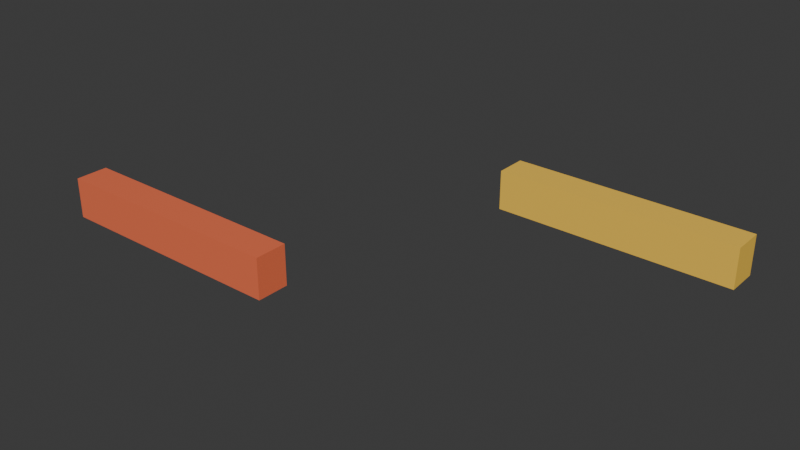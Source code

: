 # Source: B05-gripper.blend  (saved by Blender 5.2.44; exported with 4.5.12 LTS)
import bpy
from mathutils import Matrix  # noqa: F401  (used for matrix-valued properties, if any)

bpy.ops.wm.read_factory_settings(use_empty=True)
scene = bpy.context.scene
scene.name = 'Scene'

# ---- collections
col_char_b05 = bpy.data.collections.new('CHAR_B05'); scene.collection.children.link(col_char_b05)

# ---- materials (node trees are filled in below, after node groups)
mat_mat_thumb_proximal = bpy.data.materials.new('MAT_THUMB_PROXIMAL')
mat_mat_thumb_distal = bpy.data.materials.new('MAT_THUMB_DISTAL')
mat_mat_index_proximal = bpy.data.materials.new('MAT_INDEX_PROXIMAL')
mat_mat_index_distal = bpy.data.materials.new('MAT_INDEX_DISTAL')

# ---- material node trees
mat_mat_thumb_proximal.use_nodes = True; mat_mat_thumb_proximal.node_tree.nodes.clear()
_N = mat_mat_thumb_proximal.node_tree.nodes; _L = mat_mat_thumb_proximal.node_tree.links
n0 = _N.new('ShaderNodeBsdfPrincipled'); n0.name = 'Principled BSDF'; n0.location = (-200, 100)
n0.inputs[0].default_value = (0.9, 0.18, 0.08, 1.0)
n0.inputs[2].default_value = 0.42
n0.inputs[10].default_value = 0.005
n1 = _N.new('ShaderNodeOutputMaterial'); n1.name = 'Material Output'; n1.location = (200, 100)
_L.new(n0.outputs[0], n1.inputs[0])
n1.is_active_output = True
mat_mat_thumb_distal.use_nodes = True; mat_mat_thumb_distal.node_tree.nodes.clear()
_N = mat_mat_thumb_distal.node_tree.nodes; _L = mat_mat_thumb_distal.node_tree.links
n0 = _N.new('ShaderNodeBsdfPrincipled'); n0.name = 'Principled BSDF'; n0.location = (-200, 100)
n0.inputs[0].default_value = (0.9, 0.18, 0.08, 1.0)
n0.inputs[2].default_value = 0.42
n0.inputs[10].default_value = 0.005
n1 = _N.new('ShaderNodeOutputMaterial'); n1.name = 'Material Output'; n1.location = (200, 100)
_L.new(n0.outputs[0], n1.inputs[0])
n1.is_active_output = True
mat_mat_index_proximal.use_nodes = True; mat_mat_index_proximal.node_tree.nodes.clear()
_N = mat_mat_index_proximal.node_tree.nodes; _L = mat_mat_index_proximal.node_tree.links
n0 = _N.new('ShaderNodeBsdfPrincipled'); n0.name = 'Principled BSDF'; n0.location = (-200, 100)
n0.inputs[0].default_value = (1.0, 0.62, 0.08, 1.0)
n0.inputs[2].default_value = 0.42
n0.inputs[10].default_value = 0.005
n1 = _N.new('ShaderNodeOutputMaterial'); n1.name = 'Material Output'; n1.location = (200, 100)
_L.new(n0.outputs[0], n1.inputs[0])
n1.is_active_output = True
mat_mat_index_distal.use_nodes = True; mat_mat_index_distal.node_tree.nodes.clear()
_N = mat_mat_index_distal.node_tree.nodes; _L = mat_mat_index_distal.node_tree.links
n0 = _N.new('ShaderNodeBsdfPrincipled'); n0.name = 'Principled BSDF'; n0.location = (-200, 100)
n0.inputs[0].default_value = (1.0, 0.62, 0.08, 1.0)
n0.inputs[2].default_value = 0.42
n0.inputs[10].default_value = 0.005
n1 = _N.new('ShaderNodeOutputMaterial'); n1.name = 'Material Output'; n1.location = (200, 100)
_L.new(n0.outputs[0], n1.inputs[0])
n1.is_active_output = True

# ---- world
world_world = bpy.data.worlds.new('World'); scene.world = world_world
world_world.use_nodes = True; world_world.node_tree.nodes.clear()
_N = world_world.node_tree.nodes; _L = world_world.node_tree.links
n0 = _N.new('ShaderNodeOutputWorld'); n0.name = 'World Output'; n0.location = (200, 100)
n1 = _N.new('ShaderNodeBackground'); n1.name = 'Background'; n1.location = (-200, 100)
n1.inputs[0].default_value = (0.05088, 0.05088, 0.05088, 1.0)
_L.new(n1.outputs[0], n0.inputs[0])
n0.is_active_output = True
world_world.color = (0.05088, 0.05088, 0.05088)
world_world.sun_shadow_jitter_overblur = 0.0

# ---- meshes
me_thumb_proximal_mesh = bpy.data.meshes.new('THUMB_PROXIMAL_MESH')
me_thumb_proximal_mesh.from_pydata([(-0.2, -0.112, -0.015), (-0.2, -0.112, 0.015), (-0.2, -0.088, -0.015), (-0.2, -0.088, 0.015), (-0.11, -0.112, -0.015), (-0.11, -0.112, 0.015), (-0.11, -0.088, -0.015), (-0.11, -0.088, 0.015)], [], [(0, 1, 3, 2), (2, 3, 7, 6), (6, 7, 5, 4), (4, 5, 1, 0), (2, 6, 4, 0), (7, 3, 1, 5)])
me_thumb_proximal_mesh.materials.append(mat_mat_thumb_proximal)
me_thumb_proximal_mesh.update()
me_thumb_distal_mesh = bpy.data.meshes.new('THUMB_DISTAL_MESH')
me_thumb_distal_mesh.from_pydata([(-0.11, -0.112, -0.015), (-0.11, -0.112, 0.015), (-0.11, -0.088, -0.015), (-0.11, -0.088, 0.015), (-0.02, -0.112, -0.015), (-0.02, -0.112, 0.015), (-0.02, -0.088, -0.015), (-0.02, -0.088, 0.015)], [], [(0, 1, 3, 2), (2, 3, 7, 6), (6, 7, 5, 4), (4, 5, 1, 0), (2, 6, 4, 0), (7, 3, 1, 5)])
me_thumb_distal_mesh.materials.append(mat_mat_thumb_distal)
me_thumb_distal_mesh.update()
me_index_proximal_mesh = bpy.data.meshes.new('INDEX_PROXIMAL_MESH')
me_index_proximal_mesh.from_pydata([(0.2, 0.112, -0.015), (0.2, 0.112, 0.015), (0.2, 0.088, -0.015), (0.2, 0.088, 0.015), (0.11, 0.112, -0.015), (0.11, 0.112, 0.015), (0.11, 0.088, -0.015), (0.11, 0.088, 0.015)], [], [(0, 1, 3, 2), (2, 3, 7, 6), (6, 7, 5, 4), (4, 5, 1, 0), (2, 6, 4, 0), (7, 3, 1, 5)])
me_index_proximal_mesh.materials.append(mat_mat_index_proximal)
me_index_proximal_mesh.update()
me_index_distal_mesh = bpy.data.meshes.new('INDEX_DISTAL_MESH')
me_index_distal_mesh.from_pydata([(0.11, 0.112, -0.015), (0.11, 0.112, 0.015), (0.11, 0.088, -0.015), (0.11, 0.088, 0.015), (0.02, 0.112, -0.015), (0.02, 0.112, 0.015), (0.02, 0.088, -0.015), (0.02, 0.088, 0.015)], [], [(0, 1, 3, 2), (2, 3, 7, 6), (6, 7, 5, 4), (4, 5, 1, 0), (2, 6, 4, 0), (7, 3, 1, 5)])
me_index_distal_mesh.materials.append(mat_mat_index_distal)
me_index_distal_mesh.update()
arm_rig_b05_data = bpy.data.armatures.new('RIG_B05_DATA')  # bones are not reproduced

# ---- objects
ob_rig_b05 = bpy.data.objects.new('RIG_B05', arm_rig_b05_data)
ob_mesh_thumb_proximal = bpy.data.objects.new('MESH_THUMB_PROXIMAL', me_thumb_proximal_mesh)
ob_mesh_thumb_distal = bpy.data.objects.new('MESH_THUMB_DISTAL', me_thumb_distal_mesh)
ob_mesh_index_proximal = bpy.data.objects.new('MESH_INDEX_PROXIMAL', me_index_proximal_mesh)
ob_mesh_index_distal = bpy.data.objects.new('MESH_INDEX_DISTAL', me_index_distal_mesh)

# ---- transforms, parenting, visibility, modifiers, constraints
ob_rig_b05.location = (0.0, 0.0, 0.0)
ob_mesh_thumb_proximal.location = (0.0, 0.0, 0.0)
_vg = ob_mesh_thumb_proximal.vertex_groups.new(name='THUMB_PROXIMAL')
_vg.add([0, 1, 2, 3, 4, 5, 6, 7], 1.0, 'REPLACE')
_m = ob_mesh_thumb_proximal.modifiers.new('BFS_ARMATURE', 'ARMATURE')
_m.object = ob_rig_b05
ob_mesh_thumb_distal.location = (0.0, 0.0, 0.0)
_vg = ob_mesh_thumb_distal.vertex_groups.new(name='THUMB_DISTAL')
_vg.add([0, 1, 2, 3, 4, 5, 6, 7], 1.0, 'REPLACE')
_m = ob_mesh_thumb_distal.modifiers.new('BFS_ARMATURE', 'ARMATURE')
_m.object = ob_rig_b05
ob_mesh_index_proximal.location = (0.0, 0.0, 0.0)
_vg = ob_mesh_index_proximal.vertex_groups.new(name='INDEX_PROXIMAL')
_vg.add([0, 1, 2, 3, 4, 5, 6, 7], 1.0, 'REPLACE')
_m = ob_mesh_index_proximal.modifiers.new('BFS_ARMATURE', 'ARMATURE')
_m.object = ob_rig_b05
ob_mesh_index_distal.location = (0.0, 0.0, 0.0)
_vg = ob_mesh_index_distal.vertex_groups.new(name='INDEX_DISTAL')
_vg.add([0, 1, 2, 3, 4, 5, 6, 7], 1.0, 'REPLACE')
_m = ob_mesh_index_distal.modifiers.new('BFS_ARMATURE', 'ARMATURE')
_m.object = ob_rig_b05

# ---- collection membership
col_char_b05.objects.link(ob_rig_b05)
col_char_b05.objects.link(ob_mesh_thumb_proximal)
col_char_b05.objects.link(ob_mesh_thumb_distal)
col_char_b05.objects.link(ob_mesh_index_proximal)
col_char_b05.objects.link(ob_mesh_index_distal)

# ---- scene / render settings (as saved in the file)
scene.frame_start = 1; scene.frame_end = 250; scene.frame_set(1)
scene.render.engine = 'BLENDER_EEVEE_NEXT'
scene.render.bake_bias = 0.0
scene.render.bake_samples = 0
scene.render.compositor_device = 'GPU'
scene.eevee.use_volume_custom_range = False
scene.eevee.fast_gi_thickness_near = 0.1
scene.eevee.fast_gi_thickness_far = 0.0
scene.eevee.ray_tracing_options.screen_trace_thickness = 0.1
bpy.context.view_layer.update()

# ---- added for rendering (the .blend has no active camera and no usable light): camera, sun
cam_auto = bpy.data.cameras.new('AutoCamera')
cam_auto.lens = 50.0
cam_auto.sensor_width = 36.0
cam_auto.clip_end = 1000.0
ob_auto_camera = bpy.data.objects.new('AutoCamera', cam_auto)
scene.collection.objects.link(ob_auto_camera)
ob_auto_camera.location = (0.425076, -0.510091, 0.340061)
ob_auto_camera.rotation_euler = (1.09748, -7.21219e-08, 0.694738)
scene.camera = ob_auto_camera
light_auto_sun = bpy.data.lights.new('AutoSun', 'SUN')
light_auto_sun.energy = 3.0
light_auto_sun.angle = 0.0523599
ob_auto_sun = bpy.data.objects.new('AutoSun', light_auto_sun)
scene.collection.objects.link(ob_auto_sun)
ob_auto_sun.rotation_euler = (0.872665, 0.174533, 0.523599)
bpy.context.view_layer.update()

